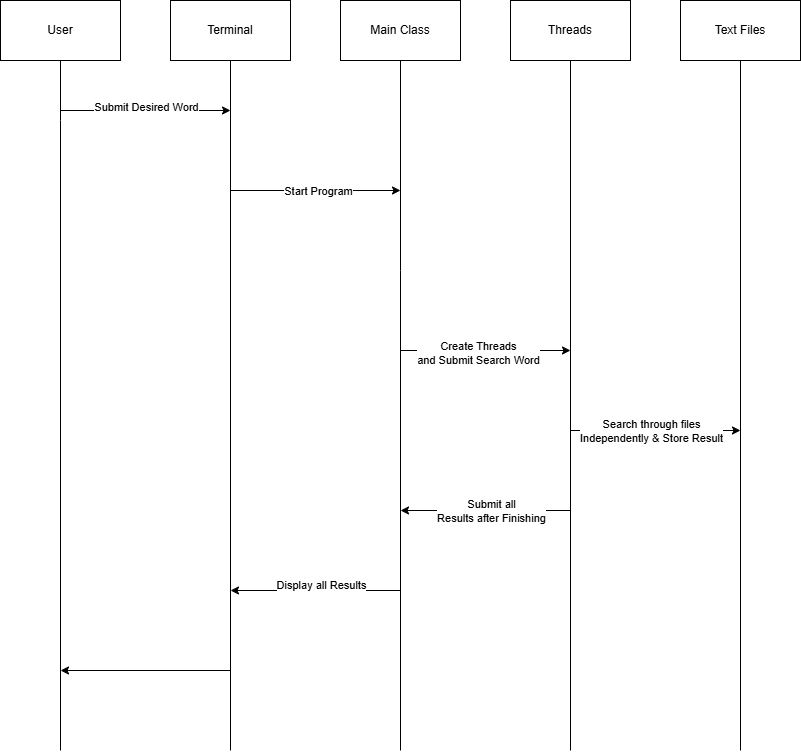

The diagram above was exported from draw.io. Its source (the exported page's mxGraphModel, read from the mxfile embedded in the PNG):
<mxGraphModel dx="1221" dy="660" grid="1" gridSize="10" guides="1" tooltips="1" connect="1" arrows="1" fold="1" page="1" pageScale="1" pageWidth="850" pageHeight="1100" math="0" shadow="0">
  <root>
    <mxCell id="0" />
    <mxCell id="1" parent="0" />
    <mxCell id="VEvMvE_u6BgeVrOK1Y4O-1" value="User" style="rounded=0;whiteSpace=wrap;html=1;" vertex="1" parent="1">
      <mxGeometry x="25" y="110" width="120" height="60" as="geometry" />
    </mxCell>
    <mxCell id="VEvMvE_u6BgeVrOK1Y4O-2" value="Terminal" style="rounded=0;whiteSpace=wrap;html=1;" vertex="1" parent="1">
      <mxGeometry x="195" y="110" width="120" height="60" as="geometry" />
    </mxCell>
    <mxCell id="VEvMvE_u6BgeVrOK1Y4O-3" value="Main Class" style="rounded=0;whiteSpace=wrap;html=1;" vertex="1" parent="1">
      <mxGeometry x="365" y="110" width="120" height="60" as="geometry" />
    </mxCell>
    <mxCell id="VEvMvE_u6BgeVrOK1Y4O-4" value="Threads" style="rounded=0;whiteSpace=wrap;html=1;" vertex="1" parent="1">
      <mxGeometry x="535" y="110" width="120" height="60" as="geometry" />
    </mxCell>
    <mxCell id="VEvMvE_u6BgeVrOK1Y4O-5" value="Text Files" style="rounded=0;whiteSpace=wrap;html=1;" vertex="1" parent="1">
      <mxGeometry x="705" y="110" width="120" height="60" as="geometry" />
    </mxCell>
    <mxCell id="VEvMvE_u6BgeVrOK1Y4O-6" value="" style="endArrow=none;html=1;rounded=0;entryX=0.5;entryY=1;entryDx=0;entryDy=0;" edge="1" parent="1" target="VEvMvE_u6BgeVrOK1Y4O-5">
      <mxGeometry width="50" height="50" relative="1" as="geometry">
        <mxPoint x="765" y="860" as="sourcePoint" />
        <mxPoint x="445" y="420" as="targetPoint" />
      </mxGeometry>
    </mxCell>
    <mxCell id="VEvMvE_u6BgeVrOK1Y4O-7" value="" style="endArrow=none;html=1;rounded=0;entryX=0.5;entryY=1;entryDx=0;entryDy=0;" edge="1" parent="1" target="VEvMvE_u6BgeVrOK1Y4O-4">
      <mxGeometry width="50" height="50" relative="1" as="geometry">
        <mxPoint x="595" y="860" as="sourcePoint" />
        <mxPoint x="445" y="420" as="targetPoint" />
      </mxGeometry>
    </mxCell>
    <mxCell id="VEvMvE_u6BgeVrOK1Y4O-8" value="" style="endArrow=none;html=1;rounded=0;entryX=0.5;entryY=1;entryDx=0;entryDy=0;" edge="1" parent="1" target="VEvMvE_u6BgeVrOK1Y4O-3">
      <mxGeometry width="50" height="50" relative="1" as="geometry">
        <mxPoint x="425" y="860" as="sourcePoint" />
        <mxPoint x="445" y="420" as="targetPoint" />
        <Array as="points">
          <mxPoint x="425" y="380" />
        </Array>
      </mxGeometry>
    </mxCell>
    <mxCell id="VEvMvE_u6BgeVrOK1Y4O-9" value="" style="endArrow=none;html=1;rounded=0;entryX=0.5;entryY=1;entryDx=0;entryDy=0;" edge="1" parent="1" target="VEvMvE_u6BgeVrOK1Y4O-2">
      <mxGeometry width="50" height="50" relative="1" as="geometry">
        <mxPoint x="255" y="860" as="sourcePoint" />
        <mxPoint x="445" y="420" as="targetPoint" />
      </mxGeometry>
    </mxCell>
    <mxCell id="VEvMvE_u6BgeVrOK1Y4O-10" value="" style="endArrow=none;html=1;rounded=0;entryX=0.5;entryY=1;entryDx=0;entryDy=0;" edge="1" parent="1" target="VEvMvE_u6BgeVrOK1Y4O-1">
      <mxGeometry width="50" height="50" relative="1" as="geometry">
        <mxPoint x="85" y="860" as="sourcePoint" />
        <mxPoint x="445" y="420" as="targetPoint" />
        <Array as="points">
          <mxPoint x="85" y="230" />
        </Array>
      </mxGeometry>
    </mxCell>
    <mxCell id="VEvMvE_u6BgeVrOK1Y4O-11" value="" style="endArrow=classic;html=1;rounded=0;" edge="1" parent="1">
      <mxGeometry width="50" height="50" relative="1" as="geometry">
        <mxPoint x="85" y="220" as="sourcePoint" />
        <mxPoint x="255" y="220" as="targetPoint" />
      </mxGeometry>
    </mxCell>
    <mxCell id="VEvMvE_u6BgeVrOK1Y4O-12" value="Submit Desired Word" style="edgeLabel;html=1;align=center;verticalAlign=middle;resizable=0;points=[];" vertex="1" connectable="0" parent="VEvMvE_u6BgeVrOK1Y4O-11">
      <mxGeometry y="4" relative="1" as="geometry">
        <mxPoint as="offset" />
      </mxGeometry>
    </mxCell>
    <mxCell id="VEvMvE_u6BgeVrOK1Y4O-15" value="" style="endArrow=classic;html=1;rounded=0;" edge="1" parent="1">
      <mxGeometry width="50" height="50" relative="1" as="geometry">
        <mxPoint x="255" y="300" as="sourcePoint" />
        <mxPoint x="425" y="300" as="targetPoint" />
      </mxGeometry>
    </mxCell>
    <mxCell id="VEvMvE_u6BgeVrOK1Y4O-16" value="Start Program" style="edgeLabel;html=1;align=center;verticalAlign=middle;resizable=0;points=[];" vertex="1" connectable="0" parent="VEvMvE_u6BgeVrOK1Y4O-15">
      <mxGeometry x="0.0235" y="-1" relative="1" as="geometry">
        <mxPoint y="-1" as="offset" />
      </mxGeometry>
    </mxCell>
    <mxCell id="VEvMvE_u6BgeVrOK1Y4O-17" value="" style="endArrow=classic;html=1;rounded=0;" edge="1" parent="1">
      <mxGeometry width="50" height="50" relative="1" as="geometry">
        <mxPoint x="425" y="460" as="sourcePoint" />
        <mxPoint x="595" y="460" as="targetPoint" />
      </mxGeometry>
    </mxCell>
    <mxCell id="VEvMvE_u6BgeVrOK1Y4O-18" value="Create Threads&lt;div&gt;and Submit Search Word&lt;/div&gt;" style="edgeLabel;html=1;align=center;verticalAlign=middle;resizable=0;points=[];" vertex="1" connectable="0" parent="VEvMvE_u6BgeVrOK1Y4O-17">
      <mxGeometry x="-0.0941" y="-2" relative="1" as="geometry">
        <mxPoint as="offset" />
      </mxGeometry>
    </mxCell>
    <mxCell id="VEvMvE_u6BgeVrOK1Y4O-19" value="" style="endArrow=classic;html=1;rounded=0;" edge="1" parent="1">
      <mxGeometry width="50" height="50" relative="1" as="geometry">
        <mxPoint x="595" y="540" as="sourcePoint" />
        <mxPoint x="765" y="540" as="targetPoint" />
      </mxGeometry>
    </mxCell>
    <mxCell id="VEvMvE_u6BgeVrOK1Y4O-20" value="Search through files&lt;div&gt;Independently &amp;amp; Store Result&lt;/div&gt;" style="edgeLabel;html=1;align=center;verticalAlign=middle;resizable=0;points=[];" vertex="1" connectable="0" parent="VEvMvE_u6BgeVrOK1Y4O-19">
      <mxGeometry y="-3" relative="1" as="geometry">
        <mxPoint x="-5" y="-3" as="offset" />
      </mxGeometry>
    </mxCell>
    <mxCell id="VEvMvE_u6BgeVrOK1Y4O-21" value="" style="endArrow=classic;html=1;rounded=0;" edge="1" parent="1">
      <mxGeometry width="50" height="50" relative="1" as="geometry">
        <mxPoint x="595" y="620" as="sourcePoint" />
        <mxPoint x="425" y="620" as="targetPoint" />
      </mxGeometry>
    </mxCell>
    <mxCell id="VEvMvE_u6BgeVrOK1Y4O-22" value="Submit all&lt;div&gt;Results after Finishing&lt;/div&gt;" style="edgeLabel;html=1;align=center;verticalAlign=middle;resizable=0;points=[];" vertex="1" connectable="0" parent="VEvMvE_u6BgeVrOK1Y4O-21">
      <mxGeometry x="-0.0118" y="4" relative="1" as="geometry">
        <mxPoint x="4" y="-4" as="offset" />
      </mxGeometry>
    </mxCell>
    <mxCell id="VEvMvE_u6BgeVrOK1Y4O-23" value="" style="endArrow=classic;html=1;rounded=0;" edge="1" parent="1">
      <mxGeometry width="50" height="50" relative="1" as="geometry">
        <mxPoint x="255" y="780" as="sourcePoint" />
        <mxPoint x="85" y="780" as="targetPoint" />
      </mxGeometry>
    </mxCell>
    <mxCell id="VEvMvE_u6BgeVrOK1Y4O-25" value="" style="endArrow=classic;html=1;rounded=0;" edge="1" parent="1">
      <mxGeometry width="50" height="50" relative="1" as="geometry">
        <mxPoint x="425" y="700" as="sourcePoint" />
        <mxPoint x="255" y="700" as="targetPoint" />
      </mxGeometry>
    </mxCell>
    <mxCell id="VEvMvE_u6BgeVrOK1Y4O-29" value="Display all Results" style="edgeLabel;html=1;align=center;verticalAlign=middle;resizable=0;points=[];" vertex="1" connectable="0" parent="VEvMvE_u6BgeVrOK1Y4O-25">
      <mxGeometry x="-0.0588" y="-6" relative="1" as="geometry">
        <mxPoint as="offset" />
      </mxGeometry>
    </mxCell>
  </root>
</mxGraphModel>